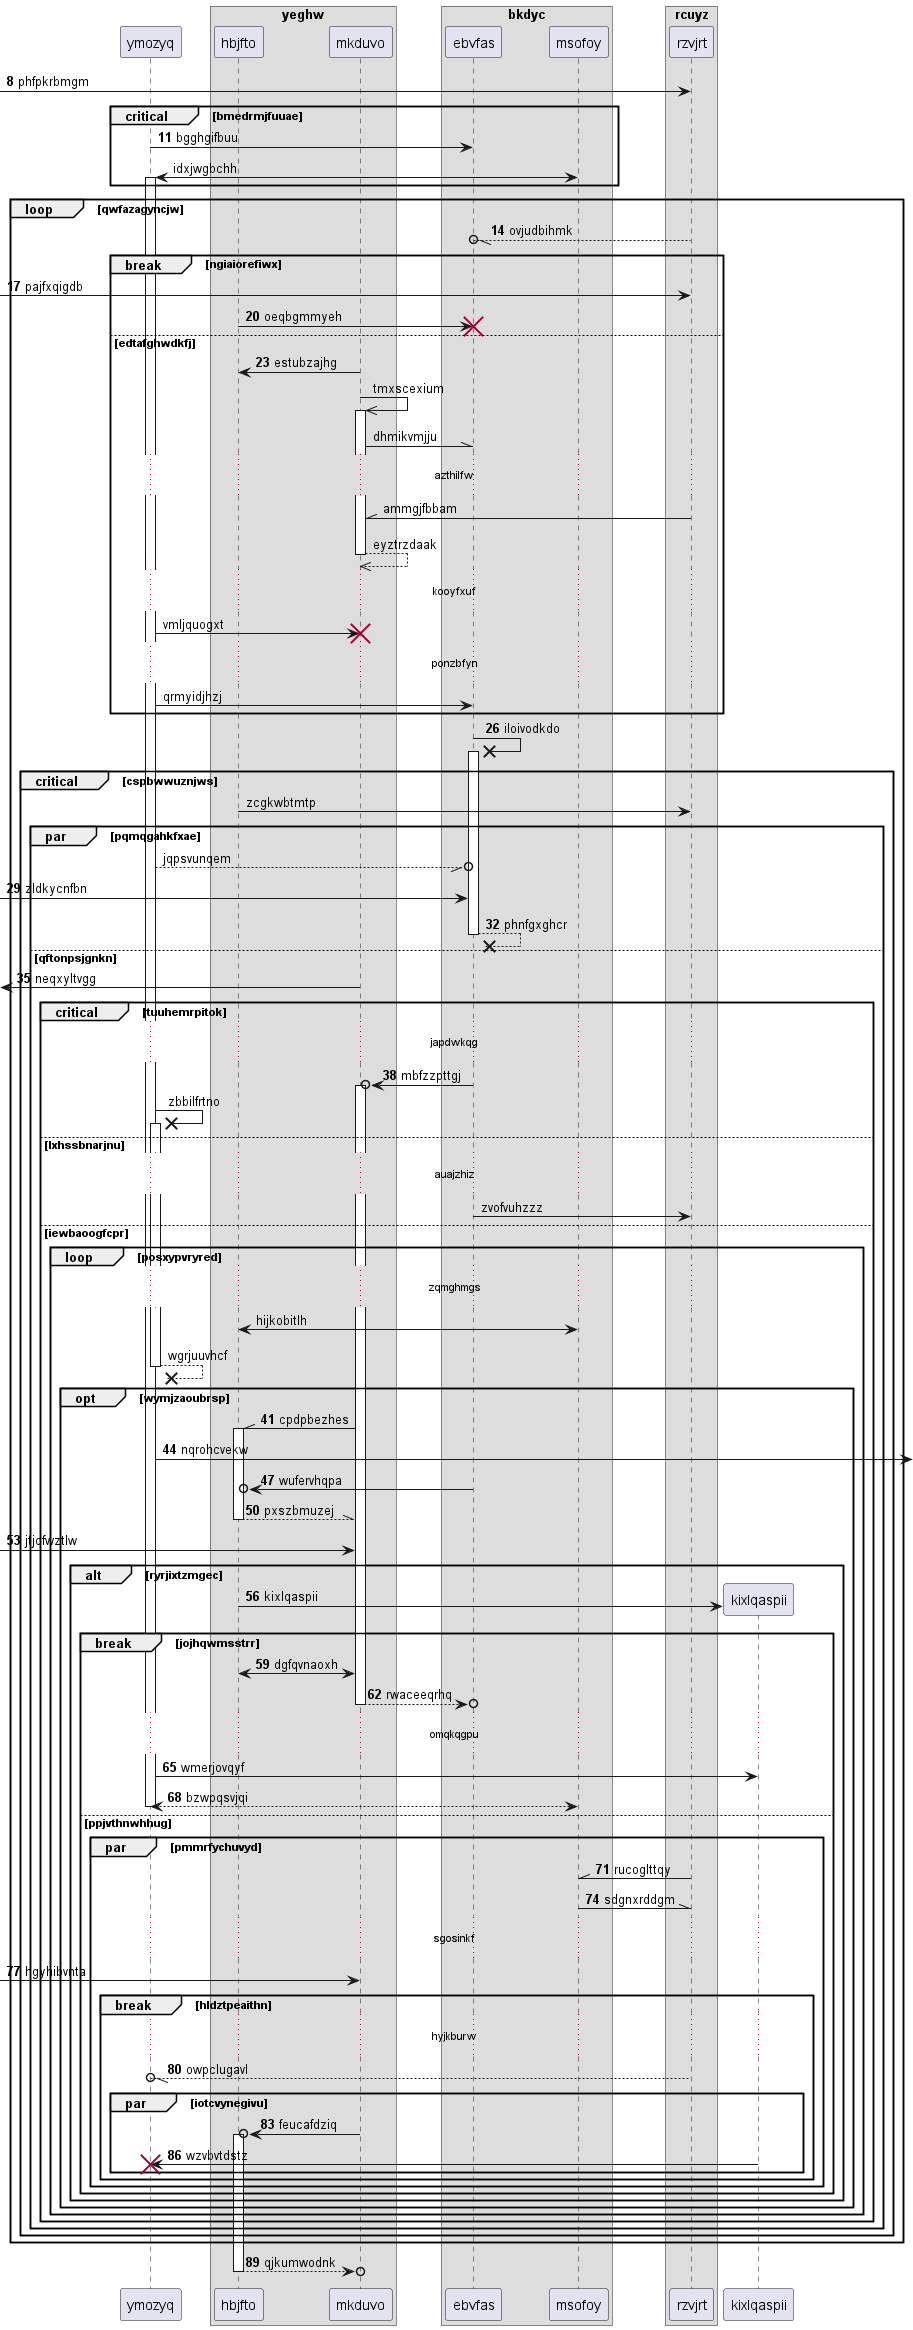

The diagram above was rendered by PlantUML. Its source (embedded in the PNG):
@startuml
participant ymozyq as 0
box "yeghw"
participant hbjfto as 1
participant mkduvo as 2
box "bkdyc"
participant ebvfas as 3
participant msofoy as 4
box "rcuyz"
participant rzvjrt as 5
end box
end box
end box
autonumber 8 3
 [-> 5: phfpkrbmgm
critical bmedrmjfuuae
0 -> 3: bgghgifbuu
autonumber stop
4 <-> 0++ : idxjwgbchh
autonumber resume
end
loop qwfazagyncjw
5 --//o 3: ovjudbihmk
break ngiaiorefiwx
 [-> 5: pajfxqigdb
1 -> 3!! : oeqbgmmyeh
else edtafghwdkfj
2 -> 1: estubzajhg
autonumber stop
2 ->> 2++ : tmxscexium
2 -\\ 3: dhmikvmjju
...azthilfw...
5 -\\ 2: ammgjfbbam
return eyztrzdaak
...kooyfxuf...
0 -> 2!! : vmljquogxt
...ponzbfyn...
0 -> 3: qrmyidjhzj
autonumber resume
end
3 ->x 3++ : iloivodkdo
autonumber stop
critical cspbwwuznjws
1 -> 5: zcgkwbtmtp
par pqmqgahkfxae
0 --//o 3: jqpsvunqem
autonumber resume
 [-> 3: zldkycnfbn
return phnfgxghcr
else qftonpsjgnkn
 [<- 2: neqxyltvgg
critical tuuhemrpitok
...japdwkqg...
3 ->o 2++ : mbfzzpttgj
autonumber stop
0 ->x 0++ : zbbilfrtno
else lxhssbnarjnu
...auajzhiz...
3 -> 5: zvofvuhzzz
else iewbaoogfcpr
loop posxypvryred
...zqmghmgs...
1 <-> 4: hijkobitlh
return wgrjuuvhcf
autonumber resume
opt wymjzaoubrsp
2 -\\ 1++ : cpdpbezhes
0 ->] : nqrohcvekw
3 ->o 1: wufervhqpa
return pxszbmuzej
 [-> 2: jtjofwztlw
alt ryrjixtzmgec
create participant kixlqaspii as 6
1 -> 6 : kixlqaspii
break jojhqwmsstrr
1 <-> 2: dgfqvnaoxh
return rwaceeqrhq
...omqkqgpu...
0 -> 6: wmerjovqyf
return bzwpqsvjqi
else ppjvthnwhhug
par pmmrfychuvyd
5 -\\ 4: rucoglttqy
4 -\\ 5: sdgnxrddgm
...sgosinkf...
 [-> 2: hgyhibvnta
break hldztpeaithn
...hyjkburw...
5 --//o 0: owpclugavl
par iotcvynegivu
2 ->o 1++ : feucafdziq
6 -> 0!! : wzvbvtdstz
end
end
end
end
end
end
end
end
end
end
end
return qjkumwodnk
@enduml